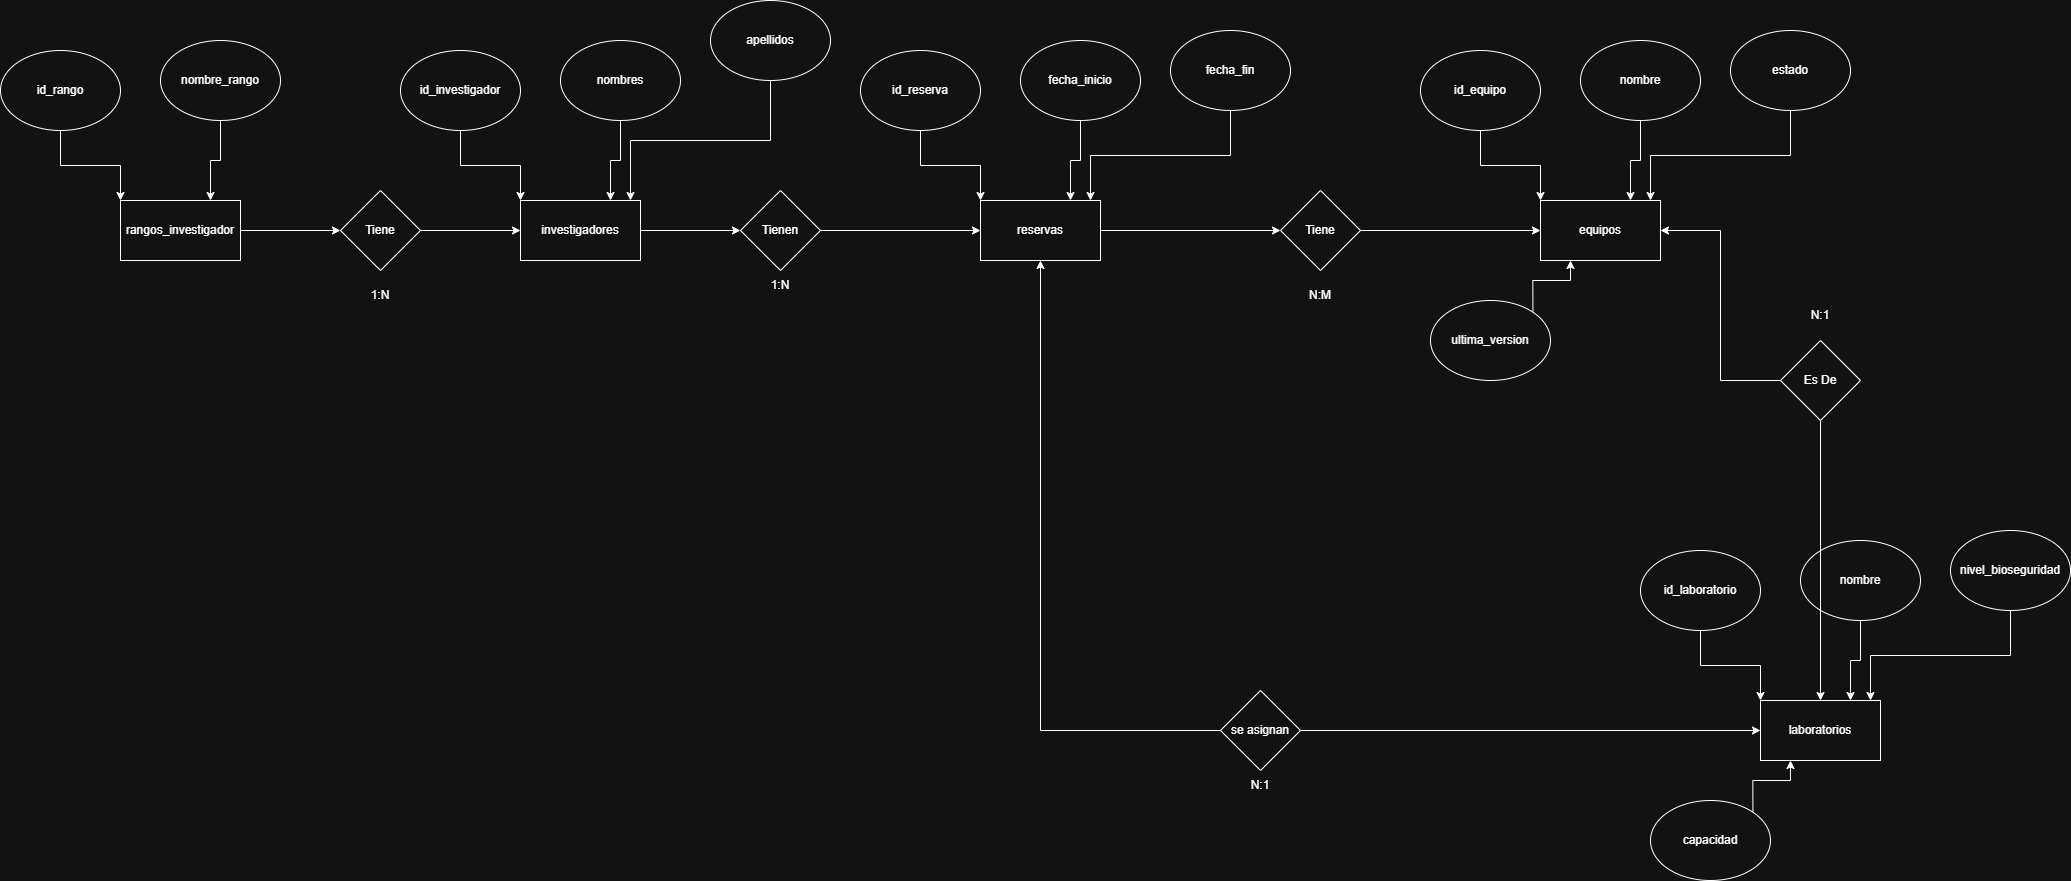

The diagram above was exported from draw.io. Its source (the exported page's mxGraphModel, read from the mxfile embedded in the PNG):
<mxGraphModel dx="1737" dy="2212" grid="1" gridSize="10" guides="1" tooltips="1" connect="1" arrows="1" fold="1" page="1" pageScale="1" pageWidth="827" pageHeight="1169" math="0" shadow="0">
  <root>
    <mxCell id="0" />
    <mxCell id="1" parent="0" />
    <mxCell id="-iPreusRDYsLdchTE03f-15" edge="1" parent="1" source="-iPreusRDYsLdchTE03f-1" style="edgeStyle=orthogonalEdgeStyle;rounded=0;orthogonalLoop=1;jettySize=auto;html=1;" target="-iPreusRDYsLdchTE03f-14" value="">
      <mxGeometry relative="1" as="geometry" />
    </mxCell>
    <mxCell id="-iPreusRDYsLdchTE03f-1" parent="1" style="rounded=0;whiteSpace=wrap;html=1;" value="rangos_investigador" vertex="1">
      <mxGeometry height="60" width="120" x="210" y="100" as="geometry" />
    </mxCell>
    <mxCell id="-iPreusRDYsLdchTE03f-3" edge="1" parent="1" source="-iPreusRDYsLdchTE03f-2" style="edgeStyle=orthogonalEdgeStyle;rounded=0;orthogonalLoop=1;jettySize=auto;html=1;exitX=0.5;exitY=1;exitDx=0;exitDy=0;entryX=0;entryY=0;entryDx=0;entryDy=0;" target="-iPreusRDYsLdchTE03f-1">
      <mxGeometry relative="1" as="geometry" />
    </mxCell>
    <mxCell id="-iPreusRDYsLdchTE03f-2" parent="1" style="ellipse;whiteSpace=wrap;html=1;" value="id_rango" vertex="1">
      <mxGeometry height="80" width="120" x="90" y="-50" as="geometry" />
    </mxCell>
    <mxCell id="-iPreusRDYsLdchTE03f-4" edge="1" parent="1" source="-iPreusRDYsLdchTE03f-5" style="edgeStyle=orthogonalEdgeStyle;rounded=0;orthogonalLoop=1;jettySize=auto;html=1;exitX=0.5;exitY=1;exitDx=0;exitDy=0;entryX=0;entryY=0;entryDx=0;entryDy=0;">
      <mxGeometry relative="1" as="geometry">
        <mxPoint x="300" y="100" as="targetPoint" />
      </mxGeometry>
    </mxCell>
    <mxCell id="-iPreusRDYsLdchTE03f-5" parent="1" style="ellipse;whiteSpace=wrap;html=1;" value="nombre_rango" vertex="1">
      <mxGeometry height="80" width="120" x="250" y="-60" as="geometry" />
    </mxCell>
    <mxCell id="-iPreusRDYsLdchTE03f-26" edge="1" parent="1" source="-iPreusRDYsLdchTE03f-6" style="edgeStyle=orthogonalEdgeStyle;rounded=0;orthogonalLoop=1;jettySize=auto;html=1;" target="-iPreusRDYsLdchTE03f-25" value="">
      <mxGeometry relative="1" as="geometry" />
    </mxCell>
    <mxCell id="-iPreusRDYsLdchTE03f-6" parent="1" style="rounded=0;whiteSpace=wrap;html=1;" value="investigadores" vertex="1">
      <mxGeometry height="60" width="120" x="610" y="100" as="geometry" />
    </mxCell>
    <mxCell id="-iPreusRDYsLdchTE03f-7" edge="1" parent="1" source="-iPreusRDYsLdchTE03f-8" style="edgeStyle=orthogonalEdgeStyle;rounded=0;orthogonalLoop=1;jettySize=auto;html=1;exitX=0.5;exitY=1;exitDx=0;exitDy=0;entryX=0;entryY=0;entryDx=0;entryDy=0;" target="-iPreusRDYsLdchTE03f-6">
      <mxGeometry relative="1" as="geometry" />
    </mxCell>
    <mxCell id="-iPreusRDYsLdchTE03f-8" parent="1" style="ellipse;whiteSpace=wrap;html=1;" value="id_investigador" vertex="1">
      <mxGeometry height="80" width="120" x="490" y="-50" as="geometry" />
    </mxCell>
    <mxCell id="-iPreusRDYsLdchTE03f-9" edge="1" parent="1" source="-iPreusRDYsLdchTE03f-10" style="edgeStyle=orthogonalEdgeStyle;rounded=0;orthogonalLoop=1;jettySize=auto;html=1;exitX=0.5;exitY=1;exitDx=0;exitDy=0;entryX=0;entryY=0;entryDx=0;entryDy=0;">
      <mxGeometry relative="1" as="geometry">
        <mxPoint x="700" y="100" as="targetPoint" />
      </mxGeometry>
    </mxCell>
    <mxCell id="-iPreusRDYsLdchTE03f-10" parent="1" style="ellipse;whiteSpace=wrap;html=1;" value="nombres" vertex="1">
      <mxGeometry height="80" width="120" x="650" y="-60" as="geometry" />
    </mxCell>
    <mxCell id="-iPreusRDYsLdchTE03f-12" edge="1" parent="1" source="-iPreusRDYsLdchTE03f-13" style="edgeStyle=orthogonalEdgeStyle;rounded=0;orthogonalLoop=1;jettySize=auto;html=1;exitX=0.5;exitY=1;exitDx=0;exitDy=0;entryX=0;entryY=0;entryDx=0;entryDy=0;">
      <mxGeometry relative="1" as="geometry">
        <mxPoint x="720" y="100" as="targetPoint" />
      </mxGeometry>
    </mxCell>
    <mxCell id="-iPreusRDYsLdchTE03f-13" parent="1" style="ellipse;whiteSpace=wrap;html=1;" value="apellidos" vertex="1">
      <mxGeometry height="80" width="120" x="800" y="-100" as="geometry" />
    </mxCell>
    <mxCell id="-iPreusRDYsLdchTE03f-16" edge="1" parent="1" source="-iPreusRDYsLdchTE03f-14" style="edgeStyle=orthogonalEdgeStyle;rounded=0;orthogonalLoop=1;jettySize=auto;html=1;" target="-iPreusRDYsLdchTE03f-6" value="">
      <mxGeometry relative="1" as="geometry" />
    </mxCell>
    <mxCell id="-iPreusRDYsLdchTE03f-14" parent="1" style="rhombus;whiteSpace=wrap;html=1;rounded=0;" value="Tiene" vertex="1">
      <mxGeometry height="80" width="80" x="430" y="90" as="geometry" />
    </mxCell>
    <mxCell id="-iPreusRDYsLdchTE03f-17" parent="1" style="text;html=1;whiteSpace=wrap;strokeColor=none;fillColor=none;align=center;verticalAlign=middle;rounded=0;" value="1:N" vertex="1">
      <mxGeometry height="30" width="60" x="440" y="180" as="geometry" />
    </mxCell>
    <mxCell id="-iPreusRDYsLdchTE03f-40" edge="1" parent="1" source="-iPreusRDYsLdchTE03f-18" style="edgeStyle=orthogonalEdgeStyle;rounded=0;orthogonalLoop=1;jettySize=auto;html=1;" target="-iPreusRDYsLdchTE03f-39" value="">
      <mxGeometry relative="1" as="geometry" />
    </mxCell>
    <mxCell id="-iPreusRDYsLdchTE03f-18" parent="1" style="rounded=0;whiteSpace=wrap;html=1;" value="reservas" vertex="1">
      <mxGeometry height="60" width="120" x="1070" y="100" as="geometry" />
    </mxCell>
    <mxCell id="-iPreusRDYsLdchTE03f-19" edge="1" parent="1" source="-iPreusRDYsLdchTE03f-20" style="edgeStyle=orthogonalEdgeStyle;rounded=0;orthogonalLoop=1;jettySize=auto;html=1;exitX=0.5;exitY=1;exitDx=0;exitDy=0;entryX=0;entryY=0;entryDx=0;entryDy=0;" target="-iPreusRDYsLdchTE03f-18">
      <mxGeometry relative="1" as="geometry" />
    </mxCell>
    <mxCell id="-iPreusRDYsLdchTE03f-20" parent="1" style="ellipse;whiteSpace=wrap;html=1;" value="id_reserva" vertex="1">
      <mxGeometry height="80" width="120" x="950" y="-50" as="geometry" />
    </mxCell>
    <mxCell id="-iPreusRDYsLdchTE03f-21" edge="1" parent="1" source="-iPreusRDYsLdchTE03f-22" style="edgeStyle=orthogonalEdgeStyle;rounded=0;orthogonalLoop=1;jettySize=auto;html=1;exitX=0.5;exitY=1;exitDx=0;exitDy=0;entryX=0;entryY=0;entryDx=0;entryDy=0;">
      <mxGeometry relative="1" as="geometry">
        <mxPoint x="1160" y="100" as="targetPoint" />
      </mxGeometry>
    </mxCell>
    <mxCell id="-iPreusRDYsLdchTE03f-22" parent="1" style="ellipse;whiteSpace=wrap;html=1;" value="fecha_inicio" vertex="1">
      <mxGeometry height="80" width="120" x="1110" y="-60" as="geometry" />
    </mxCell>
    <mxCell id="-iPreusRDYsLdchTE03f-23" edge="1" parent="1" source="-iPreusRDYsLdchTE03f-24" style="edgeStyle=orthogonalEdgeStyle;rounded=0;orthogonalLoop=1;jettySize=auto;html=1;exitX=0.5;exitY=1;exitDx=0;exitDy=0;entryX=0;entryY=0;entryDx=0;entryDy=0;">
      <mxGeometry relative="1" as="geometry">
        <mxPoint x="1180" y="100" as="targetPoint" />
      </mxGeometry>
    </mxCell>
    <mxCell id="-iPreusRDYsLdchTE03f-24" parent="1" style="ellipse;whiteSpace=wrap;html=1;" value="fecha_fin" vertex="1">
      <mxGeometry height="80" width="120" x="1260" y="-70" as="geometry" />
    </mxCell>
    <mxCell id="-iPreusRDYsLdchTE03f-27" edge="1" parent="1" source="-iPreusRDYsLdchTE03f-25" style="edgeStyle=orthogonalEdgeStyle;rounded=0;orthogonalLoop=1;jettySize=auto;html=1;exitX=1;exitY=0.5;exitDx=0;exitDy=0;entryX=0;entryY=0.5;entryDx=0;entryDy=0;" target="-iPreusRDYsLdchTE03f-18">
      <mxGeometry relative="1" as="geometry" />
    </mxCell>
    <mxCell id="-iPreusRDYsLdchTE03f-25" parent="1" style="rhombus;whiteSpace=wrap;html=1;rounded=0;" value="Tienen" vertex="1">
      <mxGeometry height="80" width="80" x="830" y="90" as="geometry" />
    </mxCell>
    <mxCell id="-iPreusRDYsLdchTE03f-28" parent="1" style="text;html=1;whiteSpace=wrap;strokeColor=none;fillColor=none;align=center;verticalAlign=middle;rounded=0;" value="1:N" vertex="1">
      <mxGeometry height="30" width="60" x="840" y="170" as="geometry" />
    </mxCell>
    <mxCell id="-iPreusRDYsLdchTE03f-29" parent="1" style="rounded=0;whiteSpace=wrap;html=1;" value="equipos" vertex="1">
      <mxGeometry height="60" width="120" x="1630" y="100" as="geometry" />
    </mxCell>
    <mxCell id="-iPreusRDYsLdchTE03f-30" edge="1" parent="1" source="-iPreusRDYsLdchTE03f-31" style="edgeStyle=orthogonalEdgeStyle;rounded=0;orthogonalLoop=1;jettySize=auto;html=1;exitX=0.5;exitY=1;exitDx=0;exitDy=0;entryX=0;entryY=0;entryDx=0;entryDy=0;" target="-iPreusRDYsLdchTE03f-29">
      <mxGeometry relative="1" as="geometry" />
    </mxCell>
    <mxCell id="-iPreusRDYsLdchTE03f-31" parent="1" style="ellipse;whiteSpace=wrap;html=1;" value="id_equipo" vertex="1">
      <mxGeometry height="80" width="120" x="1510" y="-50" as="geometry" />
    </mxCell>
    <mxCell id="-iPreusRDYsLdchTE03f-32" edge="1" parent="1" source="-iPreusRDYsLdchTE03f-33" style="edgeStyle=orthogonalEdgeStyle;rounded=0;orthogonalLoop=1;jettySize=auto;html=1;exitX=0.5;exitY=1;exitDx=0;exitDy=0;entryX=0;entryY=0;entryDx=0;entryDy=0;">
      <mxGeometry relative="1" as="geometry">
        <mxPoint x="1720" y="100" as="targetPoint" />
      </mxGeometry>
    </mxCell>
    <mxCell id="-iPreusRDYsLdchTE03f-33" parent="1" style="ellipse;whiteSpace=wrap;html=1;" value="nombre" vertex="1">
      <mxGeometry height="80" width="120" x="1670" y="-60" as="geometry" />
    </mxCell>
    <mxCell id="-iPreusRDYsLdchTE03f-34" edge="1" parent="1" source="-iPreusRDYsLdchTE03f-35" style="edgeStyle=orthogonalEdgeStyle;rounded=0;orthogonalLoop=1;jettySize=auto;html=1;exitX=0.5;exitY=1;exitDx=0;exitDy=0;entryX=0;entryY=0;entryDx=0;entryDy=0;">
      <mxGeometry relative="1" as="geometry">
        <mxPoint x="1740" y="100" as="targetPoint" />
      </mxGeometry>
    </mxCell>
    <mxCell id="-iPreusRDYsLdchTE03f-35" parent="1" style="ellipse;whiteSpace=wrap;html=1;" value="estado" vertex="1">
      <mxGeometry height="80" width="120" x="1820" y="-70" as="geometry" />
    </mxCell>
    <mxCell id="-iPreusRDYsLdchTE03f-38" edge="1" parent="1" source="-iPreusRDYsLdchTE03f-37" style="edgeStyle=orthogonalEdgeStyle;rounded=0;orthogonalLoop=1;jettySize=auto;html=1;exitX=1;exitY=0;exitDx=0;exitDy=0;entryX=0.25;entryY=1;entryDx=0;entryDy=0;" target="-iPreusRDYsLdchTE03f-29">
      <mxGeometry relative="1" as="geometry" />
    </mxCell>
    <mxCell id="-iPreusRDYsLdchTE03f-37" parent="1" style="ellipse;whiteSpace=wrap;html=1;" value="u&lt;span style=&quot;background-color: transparent; color: light-dark(rgb(0, 0, 0), rgb(255, 255, 255));&quot;&gt;ltima_version&lt;/span&gt;" vertex="1">
      <mxGeometry height="80" width="120" x="1520" y="200" as="geometry" />
    </mxCell>
    <mxCell id="-iPreusRDYsLdchTE03f-41" edge="1" parent="1" source="-iPreusRDYsLdchTE03f-39" style="edgeStyle=orthogonalEdgeStyle;rounded=0;orthogonalLoop=1;jettySize=auto;html=1;exitX=1;exitY=0.5;exitDx=0;exitDy=0;entryX=0;entryY=0.5;entryDx=0;entryDy=0;" target="-iPreusRDYsLdchTE03f-29">
      <mxGeometry relative="1" as="geometry" />
    </mxCell>
    <mxCell id="-iPreusRDYsLdchTE03f-39" parent="1" style="rhombus;whiteSpace=wrap;html=1;rounded=0;" value="Tiene" vertex="1">
      <mxGeometry height="80" width="80" x="1370" y="90" as="geometry" />
    </mxCell>
    <mxCell id="-iPreusRDYsLdchTE03f-42" parent="1" style="text;html=1;whiteSpace=wrap;strokeColor=none;fillColor=none;align=center;verticalAlign=middle;rounded=0;" value="N:M" vertex="1">
      <mxGeometry height="30" width="60" x="1380" y="180" as="geometry" />
    </mxCell>
    <mxCell id="-iPreusRDYsLdchTE03f-43" parent="1" style="rounded=0;whiteSpace=wrap;html=1;" value="laboratorios" vertex="1">
      <mxGeometry height="60" width="120" x="1850" y="600" as="geometry" />
    </mxCell>
    <mxCell id="-iPreusRDYsLdchTE03f-44" edge="1" parent="1" source="-iPreusRDYsLdchTE03f-45" style="edgeStyle=orthogonalEdgeStyle;rounded=0;orthogonalLoop=1;jettySize=auto;html=1;exitX=0.5;exitY=1;exitDx=0;exitDy=0;entryX=0;entryY=0;entryDx=0;entryDy=0;" target="-iPreusRDYsLdchTE03f-43">
      <mxGeometry relative="1" as="geometry" />
    </mxCell>
    <mxCell id="-iPreusRDYsLdchTE03f-45" parent="1" style="ellipse;whiteSpace=wrap;html=1;" value="id_laboratorio" vertex="1">
      <mxGeometry height="80" width="120" x="1730" y="450" as="geometry" />
    </mxCell>
    <mxCell id="-iPreusRDYsLdchTE03f-46" edge="1" parent="1" source="-iPreusRDYsLdchTE03f-47" style="edgeStyle=orthogonalEdgeStyle;rounded=0;orthogonalLoop=1;jettySize=auto;html=1;exitX=0.5;exitY=1;exitDx=0;exitDy=0;entryX=0;entryY=0;entryDx=0;entryDy=0;">
      <mxGeometry relative="1" as="geometry">
        <mxPoint x="1940" y="600" as="targetPoint" />
      </mxGeometry>
    </mxCell>
    <mxCell id="-iPreusRDYsLdchTE03f-47" parent="1" style="ellipse;whiteSpace=wrap;html=1;" value="nombre" vertex="1">
      <mxGeometry height="80" width="120" x="1890" y="440" as="geometry" />
    </mxCell>
    <mxCell id="-iPreusRDYsLdchTE03f-48" edge="1" parent="1" source="-iPreusRDYsLdchTE03f-49" style="edgeStyle=orthogonalEdgeStyle;rounded=0;orthogonalLoop=1;jettySize=auto;html=1;exitX=0.5;exitY=1;exitDx=0;exitDy=0;entryX=0;entryY=0;entryDx=0;entryDy=0;">
      <mxGeometry relative="1" as="geometry">
        <mxPoint x="1960" y="600" as="targetPoint" />
      </mxGeometry>
    </mxCell>
    <mxCell id="-iPreusRDYsLdchTE03f-49" parent="1" style="ellipse;whiteSpace=wrap;html=1;" value="nivel_bioseguridad" vertex="1">
      <mxGeometry height="80" width="120" x="2040" y="430" as="geometry" />
    </mxCell>
    <mxCell id="-iPreusRDYsLdchTE03f-50" edge="1" parent="1" source="-iPreusRDYsLdchTE03f-51" style="edgeStyle=orthogonalEdgeStyle;rounded=0;orthogonalLoop=1;jettySize=auto;html=1;exitX=1;exitY=0;exitDx=0;exitDy=0;entryX=0.25;entryY=1;entryDx=0;entryDy=0;" target="-iPreusRDYsLdchTE03f-43">
      <mxGeometry relative="1" as="geometry" />
    </mxCell>
    <mxCell id="-iPreusRDYsLdchTE03f-51" parent="1" style="ellipse;whiteSpace=wrap;html=1;" value="capacidad" vertex="1">
      <mxGeometry height="80" width="120" x="1740" y="700" as="geometry" />
    </mxCell>
    <mxCell id="-iPreusRDYsLdchTE03f-56" edge="1" parent="1" source="-iPreusRDYsLdchTE03f-55" style="edgeStyle=orthogonalEdgeStyle;rounded=0;orthogonalLoop=1;jettySize=auto;html=1;entryX=1;entryY=0.5;entryDx=0;entryDy=0;" target="-iPreusRDYsLdchTE03f-29">
      <mxGeometry relative="1" as="geometry" />
    </mxCell>
    <mxCell id="-iPreusRDYsLdchTE03f-57" edge="1" parent="1" source="-iPreusRDYsLdchTE03f-55" style="edgeStyle=orthogonalEdgeStyle;rounded=0;orthogonalLoop=1;jettySize=auto;html=1;entryX=0.5;entryY=0;entryDx=0;entryDy=0;" target="-iPreusRDYsLdchTE03f-43">
      <mxGeometry relative="1" as="geometry" />
    </mxCell>
    <mxCell id="-iPreusRDYsLdchTE03f-55" parent="1" style="rhombus;whiteSpace=wrap;html=1;rounded=0;" value="Es De" vertex="1">
      <mxGeometry height="80" width="80" x="1870" y="240" as="geometry" />
    </mxCell>
    <mxCell id="-iPreusRDYsLdchTE03f-58" parent="1" style="text;html=1;whiteSpace=wrap;strokeColor=none;fillColor=none;align=center;verticalAlign=middle;rounded=0;" value="N:1" vertex="1">
      <mxGeometry height="30" width="60" x="1880" y="200" as="geometry" />
    </mxCell>
    <mxCell id="-iPreusRDYsLdchTE03f-61" edge="1" parent="1" source="-iPreusRDYsLdchTE03f-60" style="edgeStyle=orthogonalEdgeStyle;rounded=0;orthogonalLoop=1;jettySize=auto;html=1;entryX=0;entryY=0.5;entryDx=0;entryDy=0;" target="-iPreusRDYsLdchTE03f-43">
      <mxGeometry relative="1" as="geometry" />
    </mxCell>
    <mxCell id="-iPreusRDYsLdchTE03f-62" edge="1" parent="1" source="-iPreusRDYsLdchTE03f-60" style="edgeStyle=orthogonalEdgeStyle;rounded=0;orthogonalLoop=1;jettySize=auto;html=1;entryX=0.5;entryY=1;entryDx=0;entryDy=0;" target="-iPreusRDYsLdchTE03f-18">
      <mxGeometry relative="1" as="geometry" />
    </mxCell>
    <mxCell id="-iPreusRDYsLdchTE03f-60" parent="1" style="rhombus;whiteSpace=wrap;html=1;" value="se asignan" vertex="1">
      <mxGeometry height="80" width="80" x="1310" y="590" as="geometry" />
    </mxCell>
    <mxCell id="-iPreusRDYsLdchTE03f-63" parent="1" style="text;html=1;whiteSpace=wrap;strokeColor=none;fillColor=none;align=center;verticalAlign=middle;rounded=0;" value="N:1" vertex="1">
      <mxGeometry height="30" width="60" x="1320" y="670" as="geometry" />
    </mxCell>
  </root>
</mxGraphModel>